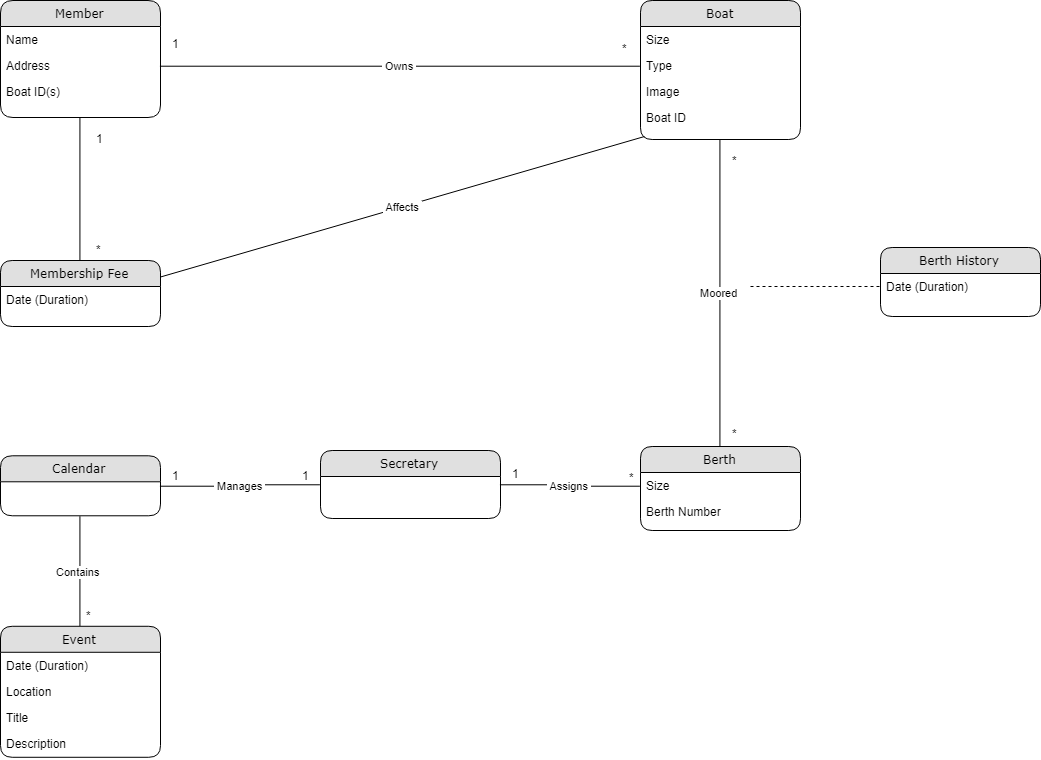

The diagram above was exported from draw.io. Its source (the exported page's mxGraphModel, read from the mxfile embedded in the PNG):
<mxGraphModel dx="-178" dy="316" grid="1" gridSize="10" guides="1" tooltips="1" connect="1" arrows="1" fold="1" page="1" pageScale="1" pageWidth="827" pageHeight="1169" math="0" shadow="0">
  <root>
    <mxCell id="0" />
    <mxCell id="1" parent="0" />
    <mxCell id="DQHTFn3Ga4NE6F_2OAzH-54" value="Moored" style="edgeStyle=orthogonalEdgeStyle;rounded=0;orthogonalLoop=1;jettySize=auto;html=1;exitX=0.5;exitY=1;exitDx=0;exitDy=0;entryX=0.5;entryY=0;entryDx=0;entryDy=0;endArrow=none;endFill=0;" edge="1" parent="1" source="DQHTFn3Ga4NE6F_2OAzH-24" target="DQHTFn3Ga4NE6F_2OAzH-43">
      <mxGeometry relative="1" as="geometry" />
    </mxCell>
    <mxCell id="DQHTFn3Ga4NE6F_2OAzH-24" value="Boat" style="swimlane;html=1;fontStyle=0;childLayout=stackLayout;horizontal=1;startSize=26;fillColor=#e0e0e0;horizontalStack=0;resizeParent=1;resizeLast=0;collapsible=1;marginBottom=0;swimlaneFillColor=#ffffff;align=center;rounded=1;shadow=0;comic=0;labelBackgroundColor=none;strokeColor=#000000;strokeWidth=1;fontFamily=Verdana;fontSize=12;fontColor=#000000;" vertex="1" parent="1">
      <mxGeometry x="1840" y="154" width="160" height="139" as="geometry" />
    </mxCell>
    <mxCell id="DQHTFn3Ga4NE6F_2OAzH-25" value="Size" style="text;html=1;strokeColor=none;fillColor=none;spacingLeft=4;spacingRight=4;whiteSpace=wrap;overflow=hidden;rotatable=0;points=[[0,0.5],[1,0.5]];portConstraint=eastwest;" vertex="1" parent="DQHTFn3Ga4NE6F_2OAzH-24">
      <mxGeometry y="26" width="160" height="26" as="geometry" />
    </mxCell>
    <mxCell id="DQHTFn3Ga4NE6F_2OAzH-26" value="Type" style="text;html=1;strokeColor=none;fillColor=none;spacingLeft=4;spacingRight=4;whiteSpace=wrap;overflow=hidden;rotatable=0;points=[[0,0.5],[1,0.5]];portConstraint=eastwest;" vertex="1" parent="DQHTFn3Ga4NE6F_2OAzH-24">
      <mxGeometry y="52" width="160" height="26" as="geometry" />
    </mxCell>
    <mxCell id="DQHTFn3Ga4NE6F_2OAzH-27" value="Image" style="text;html=1;strokeColor=none;fillColor=none;spacingLeft=4;spacingRight=4;whiteSpace=wrap;overflow=hidden;rotatable=0;points=[[0,0.5],[1,0.5]];portConstraint=eastwest;" vertex="1" parent="DQHTFn3Ga4NE6F_2OAzH-24">
      <mxGeometry y="78" width="160" height="26" as="geometry" />
    </mxCell>
    <mxCell id="DQHTFn3Ga4NE6F_2OAzH-28" value="Boat ID" style="text;html=1;strokeColor=none;fillColor=none;spacingLeft=4;spacingRight=4;whiteSpace=wrap;overflow=hidden;rotatable=0;points=[[0,0.5],[1,0.5]];portConstraint=eastwest;" vertex="1" parent="DQHTFn3Ga4NE6F_2OAzH-24">
      <mxGeometry y="104" width="160" height="26" as="geometry" />
    </mxCell>
    <mxCell id="DQHTFn3Ga4NE6F_2OAzH-62" style="edgeStyle=orthogonalEdgeStyle;rounded=0;orthogonalLoop=1;jettySize=auto;html=1;exitX=0.5;exitY=1;exitDx=0;exitDy=0;entryX=0.5;entryY=0;entryDx=0;entryDy=0;endArrow=none;endFill=0;" edge="1" parent="1" source="DQHTFn3Ga4NE6F_2OAzH-29" target="DQHTFn3Ga4NE6F_2OAzH-46">
      <mxGeometry relative="1" as="geometry" />
    </mxCell>
    <mxCell id="DQHTFn3Ga4NE6F_2OAzH-29" value="Member" style="swimlane;html=1;fontStyle=0;childLayout=stackLayout;horizontal=1;startSize=26;fillColor=#e0e0e0;horizontalStack=0;resizeParent=1;resizeLast=0;collapsible=1;marginBottom=0;swimlaneFillColor=#ffffff;align=center;rounded=1;shadow=0;comic=0;labelBackgroundColor=none;strokeColor=#000000;strokeWidth=1;fontFamily=Verdana;fontSize=12;fontColor=#000000;arcSize=16;" vertex="1" parent="1">
      <mxGeometry x="1200" y="154" width="160" height="117" as="geometry" />
    </mxCell>
    <mxCell id="DQHTFn3Ga4NE6F_2OAzH-30" value="Name" style="text;html=1;strokeColor=none;fillColor=none;spacingLeft=4;spacingRight=4;whiteSpace=wrap;overflow=hidden;rotatable=0;points=[[0,0.5],[1,0.5]];portConstraint=eastwest;" vertex="1" parent="DQHTFn3Ga4NE6F_2OAzH-29">
      <mxGeometry y="26" width="160" height="26" as="geometry" />
    </mxCell>
    <mxCell id="DQHTFn3Ga4NE6F_2OAzH-31" value="Address" style="text;html=1;strokeColor=none;fillColor=none;spacingLeft=4;spacingRight=4;whiteSpace=wrap;overflow=hidden;rotatable=0;points=[[0,0.5],[1,0.5]];portConstraint=eastwest;" vertex="1" parent="DQHTFn3Ga4NE6F_2OAzH-29">
      <mxGeometry y="52" width="160" height="26" as="geometry" />
    </mxCell>
    <mxCell id="DQHTFn3Ga4NE6F_2OAzH-32" value="Boat ID(s)" style="text;html=1;strokeColor=none;fillColor=none;spacingLeft=4;spacingRight=4;whiteSpace=wrap;overflow=hidden;rotatable=0;points=[[0,0.5],[1,0.5]];portConstraint=eastwest;" vertex="1" parent="DQHTFn3Ga4NE6F_2OAzH-29">
      <mxGeometry y="78" width="160" height="26" as="geometry" />
    </mxCell>
    <mxCell id="DQHTFn3Ga4NE6F_2OAzH-33" value="Contains&amp;nbsp;" style="edgeStyle=orthogonalEdgeStyle;rounded=0;orthogonalLoop=1;jettySize=auto;html=1;exitX=0.5;exitY=1;exitDx=0;exitDy=0;entryX=0.5;entryY=0;entryDx=0;entryDy=0;endArrow=none;endFill=0;" edge="1" source="DQHTFn3Ga4NE6F_2OAzH-39" target="DQHTFn3Ga4NE6F_2OAzH-34" parent="1">
      <mxGeometry relative="1" as="geometry" />
    </mxCell>
    <mxCell id="DQHTFn3Ga4NE6F_2OAzH-34" value="Event" style="swimlane;html=1;fontStyle=0;childLayout=stackLayout;horizontal=1;startSize=26;fillColor=#e0e0e0;horizontalStack=0;resizeParent=1;resizeLast=0;collapsible=1;marginBottom=0;swimlaneFillColor=#ffffff;align=center;rounded=1;shadow=0;comic=0;labelBackgroundColor=none;strokeColor=#000000;strokeWidth=1;fontFamily=Verdana;fontSize=12;fontColor=#000000;" vertex="1" parent="1">
      <mxGeometry x="1200" y="779.7857142857142" width="160" height="131" as="geometry" />
    </mxCell>
    <mxCell id="DQHTFn3Ga4NE6F_2OAzH-35" value="Date (Duration)" style="text;html=1;strokeColor=none;fillColor=none;spacingLeft=4;spacingRight=4;whiteSpace=wrap;overflow=hidden;rotatable=0;points=[[0,0.5],[1,0.5]];portConstraint=eastwest;" vertex="1" parent="DQHTFn3Ga4NE6F_2OAzH-34">
      <mxGeometry y="26" width="160" height="26" as="geometry" />
    </mxCell>
    <mxCell id="DQHTFn3Ga4NE6F_2OAzH-36" value="Location" style="text;html=1;strokeColor=none;fillColor=none;spacingLeft=4;spacingRight=4;whiteSpace=wrap;overflow=hidden;rotatable=0;points=[[0,0.5],[1,0.5]];portConstraint=eastwest;" vertex="1" parent="DQHTFn3Ga4NE6F_2OAzH-34">
      <mxGeometry y="52" width="160" height="26" as="geometry" />
    </mxCell>
    <mxCell id="DQHTFn3Ga4NE6F_2OAzH-37" value="Title" style="text;html=1;strokeColor=none;fillColor=none;spacingLeft=4;spacingRight=4;whiteSpace=wrap;overflow=hidden;rotatable=0;points=[[0,0.5],[1,0.5]];portConstraint=eastwest;" vertex="1" parent="DQHTFn3Ga4NE6F_2OAzH-34">
      <mxGeometry y="78" width="160" height="26" as="geometry" />
    </mxCell>
    <mxCell id="DQHTFn3Ga4NE6F_2OAzH-38" value="Description" style="text;html=1;strokeColor=none;fillColor=none;spacingLeft=4;spacingRight=4;whiteSpace=wrap;overflow=hidden;rotatable=0;points=[[0,0.5],[1,0.5]];portConstraint=eastwest;" vertex="1" parent="DQHTFn3Ga4NE6F_2OAzH-34">
      <mxGeometry y="104" width="160" height="26" as="geometry" />
    </mxCell>
    <mxCell id="DQHTFn3Ga4NE6F_2OAzH-39" value="Calendar" style="swimlane;html=1;fontStyle=0;childLayout=stackLayout;horizontal=1;startSize=26;fillColor=#e0e0e0;horizontalStack=0;resizeParent=1;resizeLast=0;collapsible=1;marginBottom=0;swimlaneFillColor=#ffffff;align=center;rounded=1;shadow=0;comic=0;labelBackgroundColor=none;strokeColor=#000000;strokeWidth=1;fontFamily=Verdana;fontSize=12;fontColor=#000000;" vertex="1" parent="1">
      <mxGeometry x="1200" y="609.2857142857142" width="160" height="60" as="geometry" />
    </mxCell>
    <mxCell id="DQHTFn3Ga4NE6F_2OAzH-43" value="Berth" style="swimlane;html=1;fontStyle=0;childLayout=stackLayout;horizontal=1;startSize=26;fillColor=#e0e0e0;horizontalStack=0;resizeParent=1;resizeLast=0;collapsible=1;marginBottom=0;swimlaneFillColor=#ffffff;align=center;rounded=1;shadow=0;comic=0;labelBackgroundColor=none;strokeColor=#000000;strokeWidth=1;fontFamily=Verdana;fontSize=12;fontColor=#000000;" vertex="1" parent="1">
      <mxGeometry x="1840" y="600" width="160" height="84" as="geometry" />
    </mxCell>
    <mxCell id="DQHTFn3Ga4NE6F_2OAzH-44" value="Size" style="text;html=1;strokeColor=none;fillColor=none;spacingLeft=4;spacingRight=4;whiteSpace=wrap;overflow=hidden;rotatable=0;points=[[0,0.5],[1,0.5]];portConstraint=eastwest;" vertex="1" parent="DQHTFn3Ga4NE6F_2OAzH-43">
      <mxGeometry y="26" width="160" height="26" as="geometry" />
    </mxCell>
    <mxCell id="DQHTFn3Ga4NE6F_2OAzH-45" value="Berth Number" style="text;html=1;strokeColor=none;fillColor=none;spacingLeft=4;spacingRight=4;whiteSpace=wrap;overflow=hidden;rotatable=0;points=[[0,0.5],[1,0.5]];portConstraint=eastwest;" vertex="1" parent="DQHTFn3Ga4NE6F_2OAzH-43">
      <mxGeometry y="52" width="160" height="26" as="geometry" />
    </mxCell>
    <mxCell id="DQHTFn3Ga4NE6F_2OAzH-46" value="Membership Fee" style="swimlane;html=1;fontStyle=0;childLayout=stackLayout;horizontal=1;startSize=26;fillColor=#e0e0e0;horizontalStack=0;resizeParent=1;resizeLast=0;collapsible=1;marginBottom=0;swimlaneFillColor=#ffffff;align=center;rounded=1;shadow=0;comic=0;labelBackgroundColor=none;strokeColor=#000000;strokeWidth=1;fontFamily=Verdana;fontSize=12;fontColor=#000000;" vertex="1" parent="1">
      <mxGeometry x="1200" y="414" width="160" height="66" as="geometry" />
    </mxCell>
    <mxCell id="DQHTFn3Ga4NE6F_2OAzH-47" value="Date (Duration)" style="text;html=1;strokeColor=none;fillColor=none;spacingLeft=4;spacingRight=4;whiteSpace=wrap;overflow=hidden;rotatable=0;points=[[0,0.5],[1,0.5]];portConstraint=eastwest;" vertex="1" parent="DQHTFn3Ga4NE6F_2OAzH-46">
      <mxGeometry y="26" width="160" height="20" as="geometry" />
    </mxCell>
    <mxCell id="DQHTFn3Ga4NE6F_2OAzH-50" value="&amp;nbsp;Owns&amp;nbsp;" style="edgeStyle=orthogonalEdgeStyle;rounded=0;orthogonalLoop=1;jettySize=auto;html=1;exitX=1;exitY=0.5;exitDx=0;exitDy=0;entryX=0;entryY=0.5;entryDx=0;entryDy=0;endArrow=none;endFill=0;" edge="1" parent="1" source="DQHTFn3Ga4NE6F_2OAzH-31" target="DQHTFn3Ga4NE6F_2OAzH-26">
      <mxGeometry relative="1" as="geometry" />
    </mxCell>
    <mxCell id="DQHTFn3Ga4NE6F_2OAzH-60" value="&amp;nbsp;Manages&amp;nbsp;" style="edgeStyle=orthogonalEdgeStyle;rounded=0;orthogonalLoop=1;jettySize=auto;html=1;exitX=0;exitY=0.5;exitDx=0;exitDy=0;entryX=1;entryY=0.5;entryDx=0;entryDy=0;endArrow=none;endFill=0;" edge="1" parent="1" source="DQHTFn3Ga4NE6F_2OAzH-55" target="DQHTFn3Ga4NE6F_2OAzH-39">
      <mxGeometry relative="1" as="geometry" />
    </mxCell>
    <mxCell id="DQHTFn3Ga4NE6F_2OAzH-55" value="Secretary" style="swimlane;html=1;fontStyle=0;childLayout=stackLayout;horizontal=1;startSize=26;fillColor=#e0e0e0;horizontalStack=0;resizeParent=1;resizeLast=0;collapsible=1;marginBottom=0;swimlaneFillColor=#ffffff;align=center;rounded=1;shadow=0;comic=0;labelBackgroundColor=none;strokeColor=#000000;strokeWidth=1;fontFamily=Verdana;fontSize=12;fontColor=#000000;" vertex="1" parent="1">
      <mxGeometry x="1520" y="604" width="180" height="68" as="geometry" />
    </mxCell>
    <mxCell id="DQHTFn3Ga4NE6F_2OAzH-59" value="&amp;nbsp;Assigns&amp;nbsp;" style="edgeStyle=orthogonalEdgeStyle;rounded=0;orthogonalLoop=1;jettySize=auto;html=1;exitX=1;exitY=0.5;exitDx=0;exitDy=0;entryX=0;entryY=0.5;entryDx=0;entryDy=0;endArrow=none;endFill=0;" edge="1" parent="1" source="DQHTFn3Ga4NE6F_2OAzH-55" target="DQHTFn3Ga4NE6F_2OAzH-44">
      <mxGeometry relative="1" as="geometry" />
    </mxCell>
    <mxCell id="DQHTFn3Ga4NE6F_2OAzH-65" value="&amp;nbsp;Affects&amp;nbsp;" style="endArrow=none;html=1;exitX=1;exitY=0.25;exitDx=0;exitDy=0;entryX=1;entryY=0.25;entryDx=0;entryDy=0;endFill=0;" edge="1" parent="1" target="DQHTFn3Ga4NE6F_2OAzH-46">
      <mxGeometry width="50" height="50" relative="1" as="geometry">
        <mxPoint x="1844" y="290" as="sourcePoint" />
        <mxPoint x="1712" y="410" as="targetPoint" />
      </mxGeometry>
    </mxCell>
    <mxCell id="DQHTFn3Ga4NE6F_2OAzH-74" value="Berth History" style="swimlane;html=1;fontStyle=0;childLayout=stackLayout;horizontal=1;startSize=26;fillColor=#e0e0e0;horizontalStack=0;resizeParent=1;resizeLast=0;collapsible=1;marginBottom=0;swimlaneFillColor=#ffffff;align=center;rounded=1;shadow=0;comic=0;labelBackgroundColor=none;strokeColor=#000000;strokeWidth=1;fontFamily=Verdana;fontSize=12;fontColor=#000000;" vertex="1" parent="1">
      <mxGeometry x="2080" y="401" width="160" height="69" as="geometry" />
    </mxCell>
    <mxCell id="DQHTFn3Ga4NE6F_2OAzH-75" value="Date (Duration)" style="text;html=1;strokeColor=none;fillColor=none;spacingLeft=4;spacingRight=4;whiteSpace=wrap;overflow=hidden;rotatable=0;points=[[0,0.5],[1,0.5]];portConstraint=eastwest;" vertex="1" parent="DQHTFn3Ga4NE6F_2OAzH-74">
      <mxGeometry y="26" width="160" height="26" as="geometry" />
    </mxCell>
    <mxCell id="DQHTFn3Ga4NE6F_2OAzH-77" value="" style="endArrow=none;dashed=1;html=1;entryX=0;entryY=0.5;entryDx=0;entryDy=0;" edge="1" parent="1" target="DQHTFn3Ga4NE6F_2OAzH-75">
      <mxGeometry width="50" height="50" relative="1" as="geometry">
        <mxPoint x="1950" y="440" as="sourcePoint" />
        <mxPoint x="2210" y="505" as="targetPoint" />
      </mxGeometry>
    </mxCell>
    <mxCell id="DQHTFn3Ga4NE6F_2OAzH-78" value="1" style="text;html=1;resizable=0;points=[];autosize=1;align=left;verticalAlign=top;spacingTop=-4;" vertex="1" parent="1">
      <mxGeometry x="1370" y="188" width="20" height="20" as="geometry" />
    </mxCell>
    <mxCell id="DQHTFn3Ga4NE6F_2OAzH-79" value="*" style="text;html=1;resizable=0;points=[];autosize=1;align=left;verticalAlign=top;spacingTop=-4;" vertex="1" parent="1">
      <mxGeometry x="1820" y="192.5" width="20" height="20" as="geometry" />
    </mxCell>
    <mxCell id="DQHTFn3Ga4NE6F_2OAzH-80" value="1" style="text;html=1;resizable=0;points=[];autosize=1;align=left;verticalAlign=top;spacingTop=-4;" vertex="1" parent="1">
      <mxGeometry x="1294" y="283" width="20" height="20" as="geometry" />
    </mxCell>
    <mxCell id="DQHTFn3Ga4NE6F_2OAzH-81" value="*" style="text;html=1;resizable=0;points=[];autosize=1;align=left;verticalAlign=top;spacingTop=-4;" vertex="1" parent="1">
      <mxGeometry x="1294" y="394" width="20" height="20" as="geometry" />
    </mxCell>
    <mxCell id="DQHTFn3Ga4NE6F_2OAzH-83" value="*" style="text;html=1;resizable=0;points=[];autosize=1;align=left;verticalAlign=top;spacingTop=-4;" vertex="1" parent="1">
      <mxGeometry x="1930" y="304.5" width="20" height="20" as="geometry" />
    </mxCell>
    <mxCell id="DQHTFn3Ga4NE6F_2OAzH-84" value="*" style="text;html=1;resizable=0;points=[];autosize=1;align=left;verticalAlign=top;spacingTop=-4;" vertex="1" parent="1">
      <mxGeometry x="1930" y="578" width="20" height="20" as="geometry" />
    </mxCell>
    <mxCell id="DQHTFn3Ga4NE6F_2OAzH-85" value="1" style="text;html=1;resizable=0;points=[];autosize=1;align=left;verticalAlign=top;spacingTop=-4;" vertex="1" parent="1">
      <mxGeometry x="1710" y="618" width="20" height="20" as="geometry" />
    </mxCell>
    <mxCell id="DQHTFn3Ga4NE6F_2OAzH-87" value="1" style="text;html=1;resizable=0;points=[];autosize=1;align=left;verticalAlign=top;spacingTop=-4;" vertex="1" parent="1">
      <mxGeometry x="1500" y="619.5" width="20" height="20" as="geometry" />
    </mxCell>
    <mxCell id="DQHTFn3Ga4NE6F_2OAzH-88" value="1" style="text;html=1;resizable=0;points=[];autosize=1;align=left;verticalAlign=top;spacingTop=-4;" vertex="1" parent="1">
      <mxGeometry x="1370" y="619.5" width="20" height="20" as="geometry" />
    </mxCell>
    <mxCell id="DQHTFn3Ga4NE6F_2OAzH-89" value="*" style="text;html=1;resizable=0;points=[];autosize=1;align=left;verticalAlign=top;spacingTop=-4;" vertex="1" parent="1">
      <mxGeometry x="1284" y="760" width="20" height="20" as="geometry" />
    </mxCell>
    <mxCell id="DQHTFn3Ga4NE6F_2OAzH-90" value="*" style="text;html=1;resizable=0;points=[];autosize=1;align=left;verticalAlign=top;spacingTop=-4;" vertex="1" parent="1">
      <mxGeometry x="1827" y="622" width="20" height="20" as="geometry" />
    </mxCell>
  </root>
</mxGraphModel>